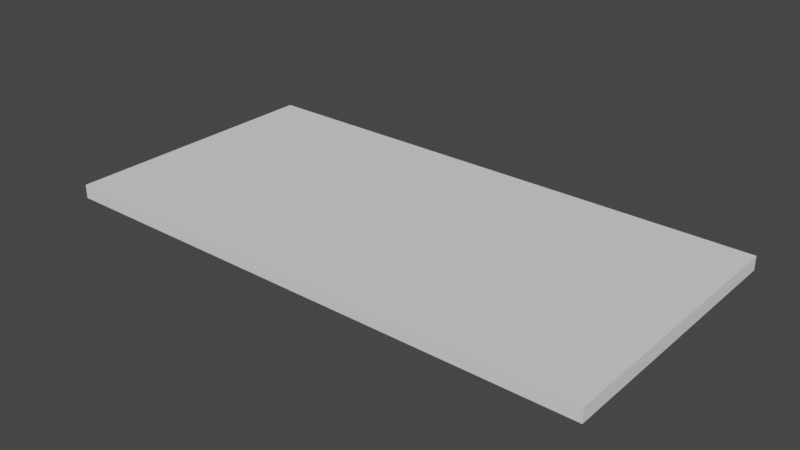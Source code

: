 # Source: board.blend  (saved by Blender 3.1.7; exported with 4.5.12 LTS)
import bpy
from mathutils import Matrix  # noqa: F401  (used for matrix-valued properties, if any)

bpy.ops.wm.read_factory_settings(use_empty=True)
scene = bpy.context.scene
scene.name = 'Scene'

# ---- world
world_world = bpy.data.worlds.new('World'); scene.world = world_world
world_world.use_nodes = True; world_world.node_tree.nodes.clear()
_N = world_world.node_tree.nodes; _L = world_world.node_tree.links
n0 = _N.new('ShaderNodeOutputWorld'); n0.name = 'World Output'; n0.location = (300, 300)
n1 = _N.new('ShaderNodeBackground'); n1.name = 'Background'; n1.location = (10, 300)
n1.inputs[0].default_value = (0.05088, 0.05088, 0.05088, 1.0)
_L.new(n1.outputs[0], n0.inputs[0])
n0.is_active_output = True
world_world.color = (0.05088, 0.05088, 0.05088)
world_world.use_sun_shadow = False
world_world.sun_shadow_jitter_overblur = 0.0

# ---- meshes
me_plane_001 = bpy.data.meshes.new('Plane.001')
me_plane_001.from_pydata([(-20.0, -10.0, 1.0), (20.0, -10.0, 1.0), (-20.0, 10.0, 1.0), (20.0, 10.0, 1.0), (-20.0, -10.0, 0.0), (20.0, -10.0, 0.0), (-20.0, 10.0, 0.0), (20.0, 10.0, 0.0)], [], [(0, 2, 3, 1), (4, 5, 7, 6), (3, 2, 6, 7), (0, 1, 5, 4), (1, 3, 7, 5), (2, 0, 4, 6)])
_uv = me_plane_001.uv_layers.new(name='UVMap')
_uv.uv.foreach_set('vector', [0.0, 0.0, 0.0, 1.0, 1.0, 1.0, 1.0, 0.0, 0.0, 0.0, 1.0, 0.0, 1.0, 1.0, 0.0, 1.0, 1.0, 1.0, 0.0, 1.0, 0.0, 1.0, 1.0, 1.0, 0.0, 0.0, 1.0, 0.0, 1.0, 0.0, 0.0, 0.0, 1.0, 0.0, 1.0, 1.0, 1.0, 1.0, 1.0, 0.0, 0.0, 1.0, 0.0, 0.0, 0.0, 0.0, 0.0, 1.0])
me_plane_001.use_remesh_fix_poles = True
me_plane_001.use_remesh_preserve_attributes = False
me_plane_001.update()

# ---- objects
ob_plane = bpy.data.objects.new('Plane', me_plane_001)

# ---- transforms, parenting, visibility, modifiers, constraints
ob_plane.location = (0.0, 0.0, 0.0)

# ---- collection membership
scene.collection.objects.link(ob_plane)

# ---- scene / render settings (as saved in the file)
scene.frame_start = 1; scene.frame_end = 250; scene.frame_set(1)
scene.render.engine = 'BLENDER_EEVEE_NEXT'
scene.cycles.sampling_pattern = 'TABULATED_SOBOL'
scene.cycles.use_light_tree = False
scene.view_settings.view_transform = 'Filmic'
bpy.context.view_layer.update()

# ---- added for rendering (the .blend has no active camera and no usable light): camera, sun
cam_auto = bpy.data.cameras.new('AutoCamera')
cam_auto.lens = 50.0
cam_auto.sensor_width = 36.0
cam_auto.clip_end = 1000.0
ob_auto_camera = bpy.data.objects.new('AutoCamera', cam_auto)
scene.collection.objects.link(ob_auto_camera)
ob_auto_camera.location = (41.3876, -49.6652, 33.6101)
ob_auto_camera.rotation_euler = (1.09748, -7.21219e-08, 0.694738)
scene.camera = ob_auto_camera
light_auto_sun = bpy.data.lights.new('AutoSun', 'SUN')
light_auto_sun.energy = 3.0
light_auto_sun.angle = 0.0523599
ob_auto_sun = bpy.data.objects.new('AutoSun', light_auto_sun)
scene.collection.objects.link(ob_auto_sun)
ob_auto_sun.rotation_euler = (0.872665, 0.174533, 0.523599)
bpy.context.view_layer.update()
